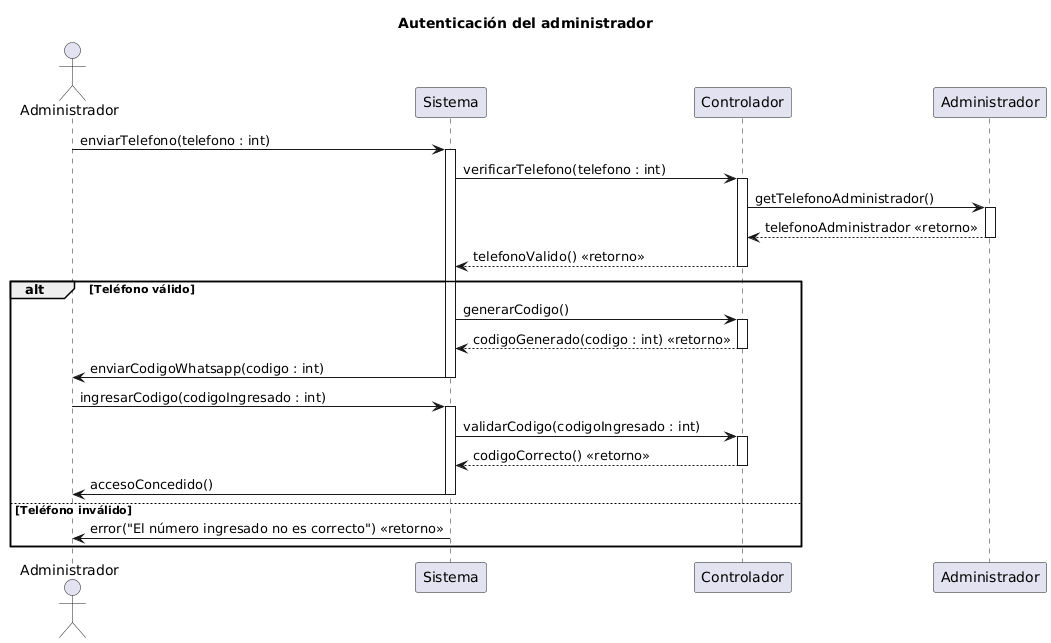

The diagram above was rendered by PlantUML. Its source (embedded in the PNG):
@startuml
title  Autenticación del administrador

' ==== PARTICIPANTES ====
actor Administrador
participant "Sistema" as Sistema
participant "Controlador" as Controlador
participant "Administrador" as AdmObj

' ==== SECUENCIA ====

Administrador -> Sistema : enviarTelefono(telefono : int)
activate Sistema

Sistema -> Controlador : verificarTelefono(telefono : int)
activate Controlador

Controlador -> AdmObj : getTelefonoAdministrador()
activate AdmObj
AdmObj --> Controlador : telefonoAdministrador <<retorno>>
deactivate AdmObj

Controlador --> Sistema : telefonoValido() <<retorno>>
deactivate Controlador

alt Teléfono válido
    Sistema -> Controlador : generarCodigo()
    activate Controlador
    Controlador --> Sistema : codigoGenerado(codigo : int) <<retorno>>
    deactivate Controlador

    Sistema -> Administrador : enviarCodigoWhatsapp(codigo : int)
    deactivate Sistema

    Administrador -> Sistema : ingresarCodigo(codigoIngresado : int)
    activate Sistema

    Sistema -> Controlador : validarCodigo(codigoIngresado : int)
    activate Controlador
    Controlador --> Sistema : codigoCorrecto() <<retorno>>
    deactivate Controlador

    Sistema -> Administrador : accesoConcedido()
    deactivate Sistema
else Teléfono inválido
    Sistema -> Administrador : error("El número ingresado no es correcto") <<retorno>>
    deactivate Sistema
end
@enduml